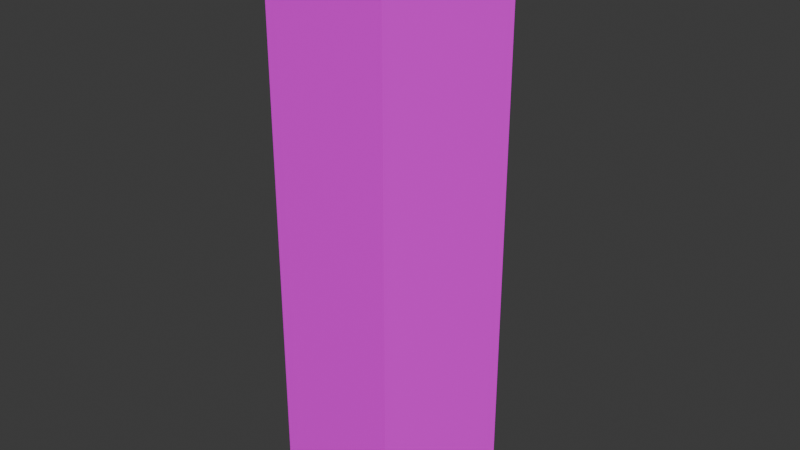 # Source: legL.blend  (saved by Blender 4.4.30; exported with 4.5.12 LTS)
import bpy
from mathutils import Matrix  # noqa: F401  (used for matrix-valued properties, if any)

bpy.ops.wm.read_factory_settings(use_empty=True)
scene = bpy.context.scene
scene.name = 'Scene'

# ---- collections
col_collection = bpy.data.collections.new('Collection'); scene.collection.children.link(col_collection)

# ---- images (referenced by path relative to the original .blend; pixels are not part of the script)
import os
ASSET_DIR = os.environ.get("B2B_ASSET_DIR", "")  # directory of the original .blend (textures are referenced by path, not embedded)
HERE = os.path.dirname(os.path.abspath(__file__))  # packed textures are extracted next to this script under _unpacked/

def load_image(name, relpath, width, height, colorspace="sRGB"):
    """Load a texture the original file referenced (path relative to the .blend, or extracted next to this script)."""
    p = next((c for c in (os.path.join(HERE, relpath), os.path.join(ASSET_DIR, relpath)) if relpath and os.path.exists(c)), "")
    if p:
        img = bpy.data.images.load(p, check_existing=True)
        img.name = name
    else:  # same state as the original file: an image datablock whose file is absent (Cycles renders it pink)
        img = bpy.data.images.new(name, width, height)
        img.source = "FILE"
        img.filepath = "//" + (relpath or name)
    img.colorspace_settings.name = colorspace
    return img
img_legl_png = load_image('legL.png', 'legL.png', 1024, 1024, 'sRGB')

# ---- materials (node trees are filled in below, after node groups)
mat_material_001 = bpy.data.materials.new('Material.001')
mat_material_001.roughness = 0.5

# ---- material node trees
mat_material_001.use_nodes = True; mat_material_001.node_tree.nodes.clear()
_N = mat_material_001.node_tree.nodes; _L = mat_material_001.node_tree.links
n0 = _N.new('ShaderNodeBsdfPrincipled'); n0.name = 'プリンシプルBSDF'; n0.location = (0, 300)
n0.inputs[3].default_value = 1.45
n0.inputs[27].default_value = (0.0, 0.0, 0.0, 1.0)
n0.inputs[28].default_value = 1.0
n1 = _N.new('ShaderNodeOutputMaterial'); n1.name = 'マテリアル出力'; n1.location = (280, 300)
n2 = _N.new('ShaderNodeTexImage'); n2.name = '画像テクスチャ'; n2.location = (-480, 300)
n2.image = img_legl_png
_L.new(n2.outputs[0], n0.inputs[0])
_L.new(n0.outputs[0], n1.inputs[0])
n1.is_active_output = True

# ---- world
world_world = bpy.data.worlds.new('World'); scene.world = world_world
world_world.use_nodes = True; world_world.node_tree.nodes.clear()
_N = world_world.node_tree.nodes; _L = world_world.node_tree.links
n0 = _N.new('ShaderNodeOutputWorld'); n0.name = 'World Output'; n0.location = (300, 300)
n1 = _N.new('ShaderNodeBackground'); n1.name = 'Background'; n1.location = (10, 300)
n1.inputs[0].default_value = (0.05088, 0.05088, 0.05088, 1.0)
_L.new(n1.outputs[0], n0.inputs[0])
n0.is_active_output = True
world_world.color = (0.05088, 0.05088, 0.05088)
world_world.sun_shadow_jitter_overblur = 0.0

# ---- meshes
me_004 = bpy.data.meshes.new('円柱.004')
me_004.from_pydata([(-0.000641, 0.2019, -1.195), (-0.000641, 0.2019, -0.002941), (0.21, 0.04887, -1.195), (0.21, 0.04887, -0.002941), (0.1295, -0.1988, -1.195), (0.1295, -0.1988, -0.002941), (-0.1308, -0.1988, -1.195), (-0.1308, -0.1988, -0.002941), (-0.2113, 0.04887, -1.195), (-0.2113, 0.04887, -0.002941)], [], [(1, 2, 0), (3, 4, 2), (5, 6, 4), (1, 7, 5), (7, 8, 6), (9, 0, 8), (2, 6, 8), (1, 3, 2), (3, 5, 4), (5, 7, 6), (5, 3, 1), (1, 9, 7), (7, 9, 8), (9, 1, 0), (8, 0, 2), (2, 4, 6)])
me_004.polygons.foreach_set('use_smooth', [True] * 16)
_k = set([(0, 1), (0, 2), (0, 8), (1, 3), (1, 9), (2, 3), (2, 4), (3, 5), (4, 5), (4, 6), (5, 7), (6, 7), (6, 8), (7, 9), (8, 9)])
me_004.attributes.new('sharp_edge', 'BOOLEAN', 'EDGE').data.foreach_set('value', [ (min(e.vertices), max(e.vertices)) in _k for e in me_004.edges])
_uv = me_004.uv_layers.new(name='UVMap')
_uv.uv.foreach_set('vector', [0.05153, 0.5707, 0.6457, 0.4409, 0.6457, 0.5707, 0.05153, 0.4409, 0.6457, 0.3111, 0.6457, 0.4409, 0.05153, 0.3111, 0.6457, 0.1813, 0.6457, 0.3111, 0.825, 0.2615, 0.825, 0.05153, 0.9485, 0.09164, 0.05153, 0.1813, 0.6457, 0.05153, 0.6457, 0.1813, 0.05153, 0.7005, 0.6457, 0.5707, 0.6457, 0.7005, 0.9485, 0.5345, 0.7487, 0.4696, 0.825, 0.3646, 0.05153, 0.5707, 0.05153, 0.4409, 0.6457, 0.4409, 0.05153, 0.4409, 0.05153, 0.3111, 0.6457, 0.3111, 0.05153, 0.3111, 0.05153, 0.1813, 0.6457, 0.1813, 0.9485, 0.09164, 0.9485, 0.2214, 0.825, 0.2615, 0.825, 0.2615, 0.7487, 0.1565, 0.825, 0.05153, 0.05153, 0.1813, 0.05153, 0.05153, 0.6457, 0.05153, 0.05153, 0.7005, 0.05153, 0.5707, 0.6457, 0.5707, 0.825, 0.3646, 0.9485, 0.4047, 0.9485, 0.5345, 0.9485, 0.5345, 0.825, 0.5746, 0.7487, 0.4696])
me_004.materials.append(mat_material_001)
me_004.update()
me_004.normals_split_custom_set([tuple(v) for v in zip(*[iter([0.5878, 0.809, -7.426e-07, 0.5878, 0.809, -7.339e-07, 0.5878, 0.809, -7.322e-07, 0.9511, -0.309, 2.821e-07, 0.9511, -0.309, 2.821e-07, 0.9511, -0.309, 2.821e-07, 0.0, -1.0, 9.123e-07, 0.0, -1.0, 9.123e-07, 0.0, -1.0, 9.123e-07, -3.009e-10, 7.505e-08, 1.0, -6.019e-10, 7.5e-08, 1.0, 3.009e-10, 7.5e-08, 1.0, -0.9511, -0.309, 2.821e-07, -0.9511, -0.309, 2.821e-07, -0.9511, -0.309, 2.821e-07, -0.5878, 0.809, -7.513e-07, -0.5878, 0.809, -7.252e-07, -0.5878, 0.809, -7.202e-07, 0.0, 0.0, -1.0, 0.0, 0.0, -1.0, 0.0, 0.0, -1.0, 0.5878, 0.809, -7.426e-07, 0.5878, 0.809, -7.442e-07, 0.5878, 0.809, -7.339e-07, 0.9511, -0.309, 2.821e-07, 0.9511, -0.309, 2.821e-07, 0.9511, -0.309, 2.821e-07, 0.0, -1.0, 9.123e-07, 0.0, -1.0, 9.123e-07, 0.0, -1.0, 9.123e-07, 3.009e-10, 7.5e-08, 1.0, 9.028e-10, 7.509e-08, 1.0, -3.009e-10, 7.505e-08, 1.0, -3.009e-10, 7.505e-08, 1.0, -1.806e-09, 7.509e-08, 1.0, -6.019e-10, 7.5e-08, 1.0, -0.9511, -0.309, 2.821e-07, -0.9511, -0.309, 2.821e-07, -0.9511, -0.309, 2.821e-07, -0.5878, 0.809, -7.513e-07, -0.5878, 0.809, -7.562e-07, -0.5878, 0.809, -7.252e-07, 0.0, 0.0, -1.0, 0.0, 0.0, -1.0, 0.0, 0.0, -1.0, 0.0, 0.0, -1.0, 0.0, 0.0, -1.0, 0.0, 0.0, -1.0])] * 3)])

# ---- objects
ob_004 = bpy.data.objects.new('円柱.004', me_004)

# ---- transforms, parenting, visibility, modifiers, constraints
ob_004.location = (0.0, 0.0, 0.0)

# ---- collection membership
col_collection.objects.link(ob_004)

# ---- scene / render settings (as saved in the file)
scene.frame_start = 1; scene.frame_end = 250; scene.frame_set(1)
scene.render.engine = 'BLENDER_EEVEE_NEXT'
bpy.context.view_layer.update()

# ---- added for rendering (the .blend has no active camera and no usable light): camera, sun
cam_auto = bpy.data.cameras.new('AutoCamera')
cam_auto.lens = 50.0
cam_auto.sensor_width = 36.0
cam_auto.clip_end = 1000.0
ob_auto_camera = bpy.data.objects.new('AutoCamera', cam_auto)
scene.collection.objects.link(ob_auto_camera)
ob_auto_camera.location = (1.22634, -1.4708, 0.382693)
ob_auto_camera.rotation_euler = (1.09748, -7.21219e-08, 0.694738)
scene.camera = ob_auto_camera
light_auto_sun = bpy.data.lights.new('AutoSun', 'SUN')
light_auto_sun.energy = 3.0
light_auto_sun.angle = 0.0523599
ob_auto_sun = bpy.data.objects.new('AutoSun', light_auto_sun)
scene.collection.objects.link(ob_auto_sun)
ob_auto_sun.rotation_euler = (0.872665, 0.174533, 0.523599)
bpy.context.view_layer.update()
